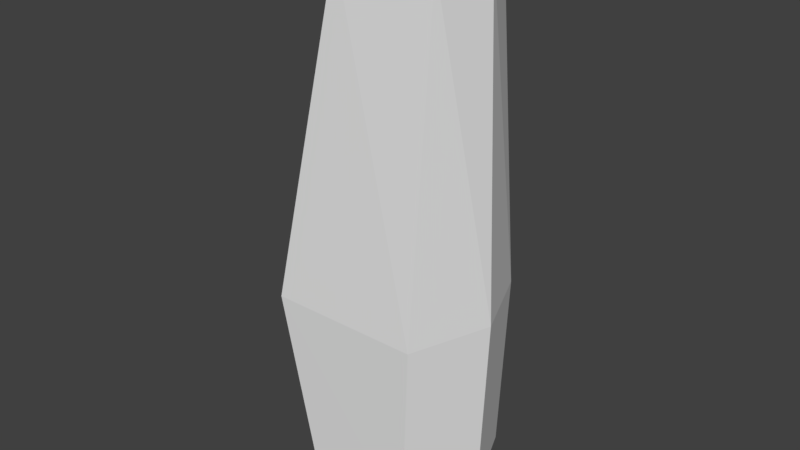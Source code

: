 # Source: huf_calf.blend  (saved by Blender 2.82.7; exported with 4.5.12 LTS)
import bpy
from mathutils import Matrix  # noqa: F401  (used for matrix-valued properties, if any)

bpy.ops.wm.read_factory_settings(use_empty=True)
scene = bpy.context.scene
scene.name = 'Scene'

# ---- collections
col_collection_1 = bpy.data.collections.new('Collection 1'); scene.collection.children.link(col_collection_1)

# ---- materials (node trees are filled in below, after node groups)
mat_standard = bpy.data.materials.new('Standard')
mat_standard.alpha_threshold = 0.0
mat_standard.use_transparent_shadow = False
mat_standard.specular_color = (0.0, 0.0, 0.0)
mat_standard.roughness = 0.5

# ---- material node trees

# ---- world
world_world = bpy.data.worlds.new('World'); scene.world = world_world
world_world.color = (0.05088, 0.05088, 0.05088)
world_world.use_sun_shadow = False
world_world.sun_shadow_jitter_overblur = 0.0
world_world.cycles.sampling_method = 'MANUAL'

# ---- meshes
me_geometry_n24904 = bpy.data.meshes.new('Geometry_n24904')
me_geometry_n24904.from_pydata([(5.734, 34.58, -3.256), (0.2313, 34.59, -3.077), (6.5, 34.66, 3.623), (-1.114, 1.655, -5.201), (-1.567, 34.59, 0.006644), (7.367, 34.72, 0.006644), (6.057, 13.19, -5.063), (-3.438, 13.19, -5.334), (-5.585, 13.19, -0.002816), (-3.65, 13.19, 5.329), (6.276, 13.19, 5.329), (8.146, 13.19, -0.002816), (-3.207, 1.655, -0.00169), (7.588, 0.7924, -0.00169), (2.0, -0.9323, 7.639e-08), (3.06, 36.04, -5.868e-06), (5.551, 0.9768, -4.936), (-1.321, 1.655, 5.197), (0.1231, 34.59, 3.851), (5.764, 0.8584, 5.197)], [], [(5, 2, 15), (15, 2, 18), (18, 4, 15), (4, 1, 15), (1, 15, 0), (5, 0, 15), (12, 3, 14), (16, 14, 3), (13, 14, 16), (13, 19, 14), (19, 17, 14), (17, 12, 14), (0, 6, 7), (16, 3, 6), (7, 6, 3), (1, 0, 7), (7, 8, 1), (4, 1, 8), (3, 12, 7), (8, 7, 12), (8, 9, 4), (18, 4, 9), (12, 17, 8), (9, 8, 17), (18, 9, 10), (10, 2, 18), (9, 17, 19), (10, 9, 19), (10, 11, 2), (2, 11, 5), (19, 13, 10), (11, 10, 13), (13, 16, 11), (11, 16, 6), (5, 11, 6), (0, 5, 6)])
_uv = me_geometry_n24904.uv_layers.new(name='UVMap')
_uv.uv.foreach_set('vector', [0.8774, 0.5507, 0.964, 0.5798, 0.8657, 0.6607, 0.8657, 0.6607, 0.964, 0.5798, 0.964, 0.7365, 0.964, 0.7365, 0.8703, 0.7796, 0.8657, 0.6607, 0.4535, 0.9807, 0.5246, 0.9294, 0.4391, 0.8625, 0.5246, 0.9294, 0.4391, 0.8625, 0.5246, 0.7943, 0.4455, 0.7521, 0.5246, 0.7943, 0.4391, 0.8625, 0.8764, 0.2757, 0.9974, 0.3292, 0.8657, 0.4133, 0.9974, 0.4875, 0.8657, 0.4133, 0.9974, 0.3292, 0.8882, 0.5504, 0.8657, 0.4133, 0.9974, 0.4875, 0.8817, 0.0001813, 0.9998, 0.05458, 0.8657, 0.1381, 0.9998, 0.05458, 0.9998, 0.2229, 0.8657, 0.1381, 0.9998, 0.2229, 0.8803, 0.2754, 0.8657, 0.1381, 0.7398, 0.009557, 0.7513, 0.4893, 0.5578, 0.4886, 0.7383, 0.7491, 0.5781, 0.7324, 0.7513, 0.4893, 0.5578, 0.4886, 0.7513, 0.4893, 0.5781, 0.7324, 0.6015, 0.01196, 0.7398, 0.009557, 0.5578, 0.4886, 0.5578, 0.4886, 0.4391, 0.4806, 0.6015, 0.01196, 0.5142, 0.003534, 0.6015, 0.01196, 0.4391, 0.4806, 0.5781, 0.7324, 0.4412, 0.7304, 0.5578, 0.4886, 0.4391, 0.4806, 0.5578, 0.4886, 0.4412, 0.7304, 0.0001813, 0.2691, 0.1174, 0.2647, 0.05816, 0.7498, 0.163, 0.7419, 0.05816, 0.7498, 0.1174, 0.2647, 0.005349, 0.02413, 0.1359, 0.02288, 0.0001813, 0.2691, 0.1174, 0.2647, 0.0001813, 0.2691, 0.1359, 0.02288, 0.163, 0.7419, 0.1174, 0.2647, 0.3206, 0.2658, 0.3206, 0.2658, 0.3209, 0.747, 0.163, 0.7419, 0.1174, 0.2647, 0.1359, 0.02288, 0.3062, 0.0007343, 0.3206, 0.2658, 0.1174, 0.2647, 0.3062, 0.0007343, 0.3206, 0.2658, 0.4387, 0.269, 0.3209, 0.747, 0.3209, 0.747, 0.4387, 0.269, 0.4124, 0.7531, 0.3062, 0.0007343, 0.4387, 0.0001813, 0.3206, 0.2658, 0.4387, 0.269, 0.3206, 0.2658, 0.4387, 0.0001813, 0.8654, 0.7518, 0.7383, 0.7491, 0.8654, 0.4853, 0.8654, 0.4853, 0.7383, 0.7491, 0.7513, 0.4893, 0.8301, 0.0001813, 0.8654, 0.4853, 0.7513, 0.4893, 0.7398, 0.009557, 0.8301, 0.0001813, 0.7513, 0.4893])
me_geometry_n24904.materials.append(mat_standard)
me_geometry_n24904.use_remesh_preserve_volume = False
me_geometry_n24904.use_remesh_preserve_attributes = False
me_geometry_n24904.use_mirror_vertex_groups = False
me_geometry_n24904.update()

# ---- objects
ob_foot__5 = bpy.data.objects.new('foot (5)', me_geometry_n24904)

# ---- transforms, parenting, visibility, modifiers, constraints
ob_foot__5.location = (0.0, 0.0, 0.0)
ob_foot__5.rotation_euler = (1.571, -0.0, 0.0)
ob_foot__5.lineart.crease_threshold = 0.0

# ---- collection membership
col_collection_1.objects.link(ob_foot__5)

# ---- scene / render settings (as saved in the file)
scene.frame_start = 1; scene.frame_end = 250; scene.frame_set(1)
scene.render.engine = 'BLENDER_EEVEE_NEXT'
scene.render.resolution_percentage = 50
scene.render.dither_intensity = 0.0
scene.cycles.use_denoising = False
scene.cycles.samples = 128
scene.cycles.sampling_pattern = 'TABULATED_SOBOL'
scene.cycles.use_adaptive_sampling = False
scene.cycles.use_light_tree = False
scene.cycles.blur_glossy = 0.0
scene.cycles.sample_clamp_indirect = 0.0
scene.view_settings.view_transform = 'Standard'
bpy.context.view_layer.update()

# ---- added for rendering (the .blend has no active camera and no usable light): camera, sun
cam_auto = bpy.data.cameras.new('AutoCamera')
cam_auto.lens = 50.0
cam_auto.sensor_width = 36.0
cam_auto.clip_end = 1000.0
ob_auto_camera = bpy.data.objects.new('AutoCamera', cam_auto)
scene.collection.objects.link(ob_auto_camera)
ob_auto_camera.location = (39.0815, -45.3582, 47.7946)
ob_auto_camera.rotation_euler = (1.09748, -7.21219e-08, 0.694738)
scene.camera = ob_auto_camera
light_auto_sun = bpy.data.lights.new('AutoSun', 'SUN')
light_auto_sun.energy = 3.0
light_auto_sun.angle = 0.0523599
ob_auto_sun = bpy.data.objects.new('AutoSun', light_auto_sun)
scene.collection.objects.link(ob_auto_sun)
ob_auto_sun.rotation_euler = (0.872665, 0.174533, 0.523599)
bpy.context.view_layer.update()
